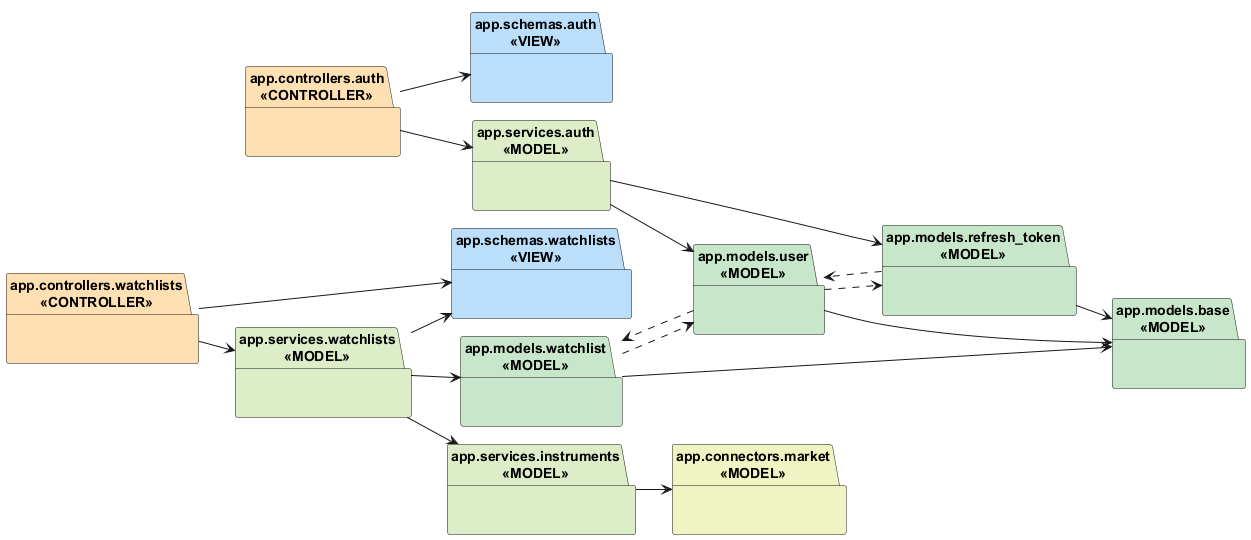

The diagram above was rendered by PlantUML. Its source (embedded in the PNG):
@startuml packages_WolfStreetSignal_MVC
!pragma layout smetana
' GENERATED FILE - pyreverse package diagram coloured by MVC role
skinparam shadowing false
left to right direction
set namespaceSeparator none
package "app.connectors.market\n<<MODEL>>" as app.connectors.market #F0F4C3 {
}
package "app.controllers.auth\n<<CONTROLLER>>" as app.controllers.auth #FFE0B2 {
}
package "app.controllers.watchlists\n<<CONTROLLER>>" as app.controllers.watchlists #FFE0B2 {
}
package "app.models.base\n<<MODEL>>" as app.models.base #C8E6C9 {
}
package "app.models.refresh_token\n<<MODEL>>" as app.models.refresh_token #C8E6C9 {
}
package "app.models.user\n<<MODEL>>" as app.models.user #C8E6C9 {
}
package "app.models.watchlist\n<<MODEL>>" as app.models.watchlist #C8E6C9 {
}
package "app.schemas.auth\n<<VIEW>>" as app.schemas.auth #BBDEFB {
}
package "app.schemas.watchlists\n<<VIEW>>" as app.schemas.watchlists #BBDEFB {
}
package "app.services.auth\n<<MODEL>>" as app.services.auth #DCEDC8 {
}
package "app.services.instruments\n<<MODEL>>" as app.services.instruments #DCEDC8 {
}
package "app.services.watchlists\n<<MODEL>>" as app.services.watchlists #DCEDC8 {
}
app.controllers.auth --> app.schemas.auth
app.controllers.auth --> app.services.auth
app.controllers.watchlists --> app.schemas.watchlists
app.controllers.watchlists --> app.services.watchlists
app.models.refresh_token --> app.models.base
app.models.user --> app.models.base
app.models.watchlist --> app.models.base
app.services.auth --> app.models.refresh_token
app.services.auth --> app.models.user
app.services.instruments --> app.connectors.market
app.services.watchlists --> app.models.watchlist
app.services.watchlists --> app.schemas.watchlists
app.services.watchlists --> app.services.instruments
app.models.refresh_token ..> app.models.user
app.models.user ..> app.models.refresh_token
app.models.user ..> app.models.watchlist
app.models.watchlist ..> app.models.user
@enduml